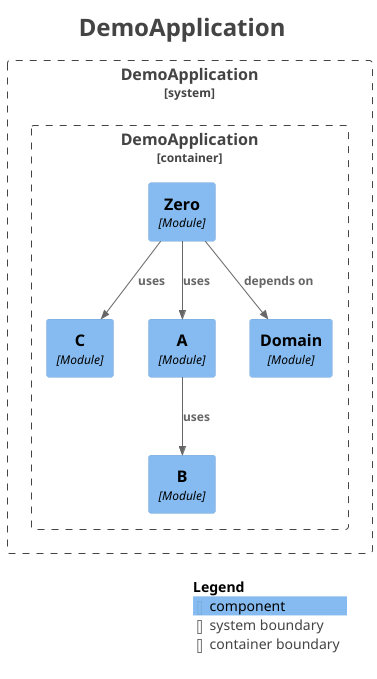

The diagram above was rendered by PlantUML. Its source (embedded in the PNG):
@startuml
title <size:24>DemoApplication</size>

set separator none
top to bottom direction

<style>
  root {
    BackgroundColor: #ffffff
    FontColor: #444444
  }
</style>

!include <C4/C4>
!include <C4/C4_Context>
!include <C4/C4_Component>

System_Boundary("DemoApplication_boundary", "DemoApplication", $tags="") {
  Container_Boundary("DemoApplication.DemoApplication_boundary", "DemoApplication", $tags="") {
    Component(DemoApplication.DemoApplication.B, "B", $techn="Module", $descr="", $tags="", $link="")
    Component(DemoApplication.DemoApplication.C, "C", $techn="Module", $descr="", $tags="", $link="")
    Component(DemoApplication.DemoApplication.A, "A", $techn="Module", $descr="", $tags="", $link="")
    Component(DemoApplication.DemoApplication.Domain, "Domain", $techn="Module", $descr="", $tags="", $link="")
    Component(DemoApplication.DemoApplication.Zero, "Zero", $techn="Module", $descr="", $tags="", $link="")
  }

}

Rel(DemoApplication.DemoApplication.A, DemoApplication.DemoApplication.B, "uses", $techn="", $tags="", $link="")
Rel(DemoApplication.DemoApplication.Zero, DemoApplication.DemoApplication.Domain, "depends on", $techn="", $tags="", $link="")
Rel(DemoApplication.DemoApplication.Zero, DemoApplication.DemoApplication.A, "uses", $techn="", $tags="", $link="")
Rel(DemoApplication.DemoApplication.Zero, DemoApplication.DemoApplication.C, "uses", $techn="", $tags="", $link="")

SHOW_LEGEND(true)
hide stereotypes
@enduml